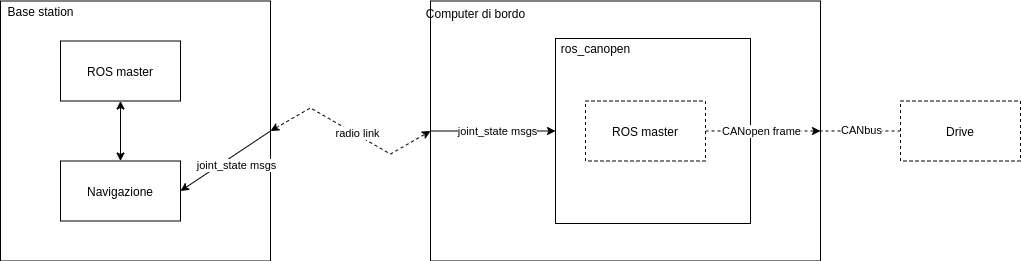

The diagram above was exported from draw.io. Its source (the exported page's mxGraphModel, read from the mxfile embedded in the PNG):
<mxGraphModel dx="1422" dy="776" grid="1" gridSize="10" guides="1" tooltips="1" connect="1" arrows="1" fold="1" page="1" pageScale="1" pageWidth="827" pageHeight="1169" math="0" shadow="0">
  <root>
    <mxCell id="0" />
    <mxCell id="1" parent="0" />
    <mxCell id="vuBzMcIGAQIWEao-TiA1-1" value="" style="rounded=0;whiteSpace=wrap;html=1;" vertex="1" parent="1">
      <mxGeometry x="30" y="147.5" width="270" height="260" as="geometry" />
    </mxCell>
    <mxCell id="vuBzMcIGAQIWEao-TiA1-3" style="edgeStyle=isometricEdgeStyle;rounded=0;orthogonalLoop=1;jettySize=auto;html=1;exitX=1;exitY=0.5;exitDx=0;exitDy=0;entryX=0;entryY=0.5;entryDx=0;entryDy=0;startArrow=classic;startFill=1;dashed=1;" edge="1" parent="1" source="vuBzMcIGAQIWEao-TiA1-1" target="vuBzMcIGAQIWEao-TiA1-2">
      <mxGeometry relative="1" as="geometry" />
    </mxCell>
    <mxCell id="vuBzMcIGAQIWEao-TiA1-4" value="radio link" style="edgeLabel;html=1;align=center;verticalAlign=middle;resizable=0;points=[];" vertex="1" connectable="0" parent="vuBzMcIGAQIWEao-TiA1-3">
      <mxGeometry x="0.233" relative="1" as="geometry">
        <mxPoint x="-12.659999999999997" y="-8.95" as="offset" />
      </mxGeometry>
    </mxCell>
    <mxCell id="vuBzMcIGAQIWEao-TiA1-22" style="edgeStyle=none;rounded=0;orthogonalLoop=1;jettySize=auto;html=1;exitX=0;exitY=0.5;exitDx=0;exitDy=0;entryX=0;entryY=0.5;entryDx=0;entryDy=0;startArrow=classic;startFill=1;" edge="1" parent="1" source="vuBzMcIGAQIWEao-TiA1-2" target="vuBzMcIGAQIWEao-TiA1-15">
      <mxGeometry relative="1" as="geometry" />
    </mxCell>
    <mxCell id="vuBzMcIGAQIWEao-TiA1-2" value="" style="rounded=0;whiteSpace=wrap;html=1;" vertex="1" parent="1">
      <mxGeometry x="460" y="147.5" width="390" height="260" as="geometry" />
    </mxCell>
    <mxCell id="vuBzMcIGAQIWEao-TiA1-17" style="edgeStyle=orthogonalEdgeStyle;rounded=0;orthogonalLoop=1;jettySize=auto;html=1;exitX=0.5;exitY=1;exitDx=0;exitDy=0;entryX=0.5;entryY=0;entryDx=0;entryDy=0;startArrow=classic;startFill=1;" edge="1" parent="1" source="vuBzMcIGAQIWEao-TiA1-14" target="vuBzMcIGAQIWEao-TiA1-16">
      <mxGeometry relative="1" as="geometry" />
    </mxCell>
    <mxCell id="vuBzMcIGAQIWEao-TiA1-14" value="ROS master" style="rounded=0;whiteSpace=wrap;html=1;" vertex="1" parent="1">
      <mxGeometry x="90" y="187.5" width="120" height="60" as="geometry" />
    </mxCell>
    <mxCell id="vuBzMcIGAQIWEao-TiA1-23" style="edgeStyle=none;rounded=0;orthogonalLoop=1;jettySize=auto;html=1;exitX=0;exitY=0.5;exitDx=0;exitDy=0;entryX=0;entryY=0.5;entryDx=0;entryDy=0;startArrow=classic;startFill=1;endArrow=none;endFill=0;" edge="1" parent="1" source="vuBzMcIGAQIWEao-TiA1-15" target="vuBzMcIGAQIWEao-TiA1-2">
      <mxGeometry relative="1" as="geometry" />
    </mxCell>
    <mxCell id="vuBzMcIGAQIWEao-TiA1-25" value="joint_state msgs" style="edgeLabel;html=1;align=center;verticalAlign=middle;resizable=0;points=[];" vertex="1" connectable="0" parent="vuBzMcIGAQIWEao-TiA1-23">
      <mxGeometry x="-0.347" relative="1" as="geometry">
        <mxPoint x="-17.21" as="offset" />
      </mxGeometry>
    </mxCell>
    <mxCell id="vuBzMcIGAQIWEao-TiA1-55" style="edgeStyle=none;rounded=0;orthogonalLoop=1;jettySize=auto;html=1;exitX=1;exitY=0.5;exitDx=0;exitDy=0;entryX=1;entryY=0.5;entryDx=0;entryDy=0;startArrow=none;startFill=0;endArrow=classic;endFill=1;dashed=1;" edge="1" parent="1" source="vuBzMcIGAQIWEao-TiA1-15" target="vuBzMcIGAQIWEao-TiA1-2">
      <mxGeometry relative="1" as="geometry" />
    </mxCell>
    <mxCell id="vuBzMcIGAQIWEao-TiA1-63" style="edgeStyle=none;rounded=0;orthogonalLoop=1;jettySize=auto;html=1;exitX=1;exitY=0.5;exitDx=0;exitDy=0;entryX=1;entryY=0.5;entryDx=0;entryDy=0;startArrow=none;startFill=0;endArrow=none;endFill=0;" edge="1" parent="1" source="vuBzMcIGAQIWEao-TiA1-15" target="vuBzMcIGAQIWEao-TiA1-53">
      <mxGeometry relative="1" as="geometry" />
    </mxCell>
    <mxCell id="vuBzMcIGAQIWEao-TiA1-15" value="" style="rounded=0;whiteSpace=wrap;html=1;" vertex="1" parent="1">
      <mxGeometry x="585" y="185" width="195" height="185" as="geometry" />
    </mxCell>
    <mxCell id="vuBzMcIGAQIWEao-TiA1-21" style="edgeStyle=none;rounded=0;orthogonalLoop=1;jettySize=auto;html=1;exitX=1;exitY=0.5;exitDx=0;exitDy=0;entryX=1;entryY=0.5;entryDx=0;entryDy=0;startArrow=classic;startFill=1;endArrow=none;endFill=0;" edge="1" parent="1" source="vuBzMcIGAQIWEao-TiA1-16" target="vuBzMcIGAQIWEao-TiA1-1">
      <mxGeometry relative="1" as="geometry" />
    </mxCell>
    <mxCell id="vuBzMcIGAQIWEao-TiA1-24" value="joint_state msgs" style="edgeLabel;html=1;align=center;verticalAlign=middle;resizable=0;points=[];" vertex="1" connectable="0" parent="vuBzMcIGAQIWEao-TiA1-21">
      <mxGeometry x="-0.4431" y="1" relative="1" as="geometry">
        <mxPoint x="31.39" y="-8.22" as="offset" />
      </mxGeometry>
    </mxCell>
    <mxCell id="vuBzMcIGAQIWEao-TiA1-16" value="Navigazione" style="rounded=0;whiteSpace=wrap;html=1;" vertex="1" parent="1">
      <mxGeometry x="90" y="307.5" width="120" height="60" as="geometry" />
    </mxCell>
    <mxCell id="vuBzMcIGAQIWEao-TiA1-27" value="Computer di bordo" style="text;html=1;align=center;verticalAlign=middle;resizable=0;points=[];autosize=1;" vertex="1" parent="1">
      <mxGeometry x="450" y="150" width="110" height="20" as="geometry" />
    </mxCell>
    <mxCell id="vuBzMcIGAQIWEao-TiA1-28" value="Base station" style="text;html=1;align=center;verticalAlign=middle;resizable=0;points=[];autosize=1;" vertex="1" parent="1">
      <mxGeometry x="30" y="147.5" width="80" height="20" as="geometry" />
    </mxCell>
    <mxCell id="vuBzMcIGAQIWEao-TiA1-64" style="edgeStyle=none;rounded=0;orthogonalLoop=1;jettySize=auto;html=1;exitX=1;exitY=0.5;exitDx=0;exitDy=0;entryX=1;entryY=0.5;entryDx=0;entryDy=0;startArrow=none;startFill=0;endArrow=none;endFill=0;dashed=1;" edge="1" parent="1" source="vuBzMcIGAQIWEao-TiA1-53" target="vuBzMcIGAQIWEao-TiA1-15">
      <mxGeometry relative="1" as="geometry" />
    </mxCell>
    <mxCell id="vuBzMcIGAQIWEao-TiA1-65" value="CANopen frame" style="edgeLabel;html=1;align=center;verticalAlign=middle;resizable=0;points=[];" vertex="1" connectable="0" parent="vuBzMcIGAQIWEao-TiA1-64">
      <mxGeometry x="0.4222" y="1" relative="1" as="geometry">
        <mxPoint x="23" y="1" as="offset" />
      </mxGeometry>
    </mxCell>
    <mxCell id="vuBzMcIGAQIWEao-TiA1-53" value="ROS master" style="rounded=0;whiteSpace=wrap;html=1;dashed=1;" vertex="1" parent="1">
      <mxGeometry x="615" y="247.5" width="120" height="60" as="geometry" />
    </mxCell>
    <mxCell id="vuBzMcIGAQIWEao-TiA1-57" value="ros_canopen" style="text;html=1;align=center;verticalAlign=middle;resizable=0;points=[];autosize=1;" vertex="1" parent="1">
      <mxGeometry x="585" y="185" width="80" height="20" as="geometry" />
    </mxCell>
    <mxCell id="vuBzMcIGAQIWEao-TiA1-62" style="edgeStyle=none;rounded=0;orthogonalLoop=1;jettySize=auto;html=1;exitX=0;exitY=0.5;exitDx=0;exitDy=0;entryX=1;entryY=0.5;entryDx=0;entryDy=0;startArrow=none;startFill=0;endArrow=none;endFill=0;dashed=1;" edge="1" parent="1" source="vuBzMcIGAQIWEao-TiA1-60" target="vuBzMcIGAQIWEao-TiA1-2">
      <mxGeometry relative="1" as="geometry" />
    </mxCell>
    <mxCell id="vuBzMcIGAQIWEao-TiA1-66" value="CANbus" style="edgeLabel;html=1;align=center;verticalAlign=middle;resizable=0;points=[];" vertex="1" connectable="0" parent="vuBzMcIGAQIWEao-TiA1-62">
      <mxGeometry x="0.4" y="-1" relative="1" as="geometry">
        <mxPoint x="16" as="offset" />
      </mxGeometry>
    </mxCell>
    <mxCell id="vuBzMcIGAQIWEao-TiA1-60" value="Drive" style="rounded=0;whiteSpace=wrap;html=1;dashed=1;" vertex="1" parent="1">
      <mxGeometry x="930" y="247.5" width="120" height="60" as="geometry" />
    </mxCell>
  </root>
</mxGraphModel>